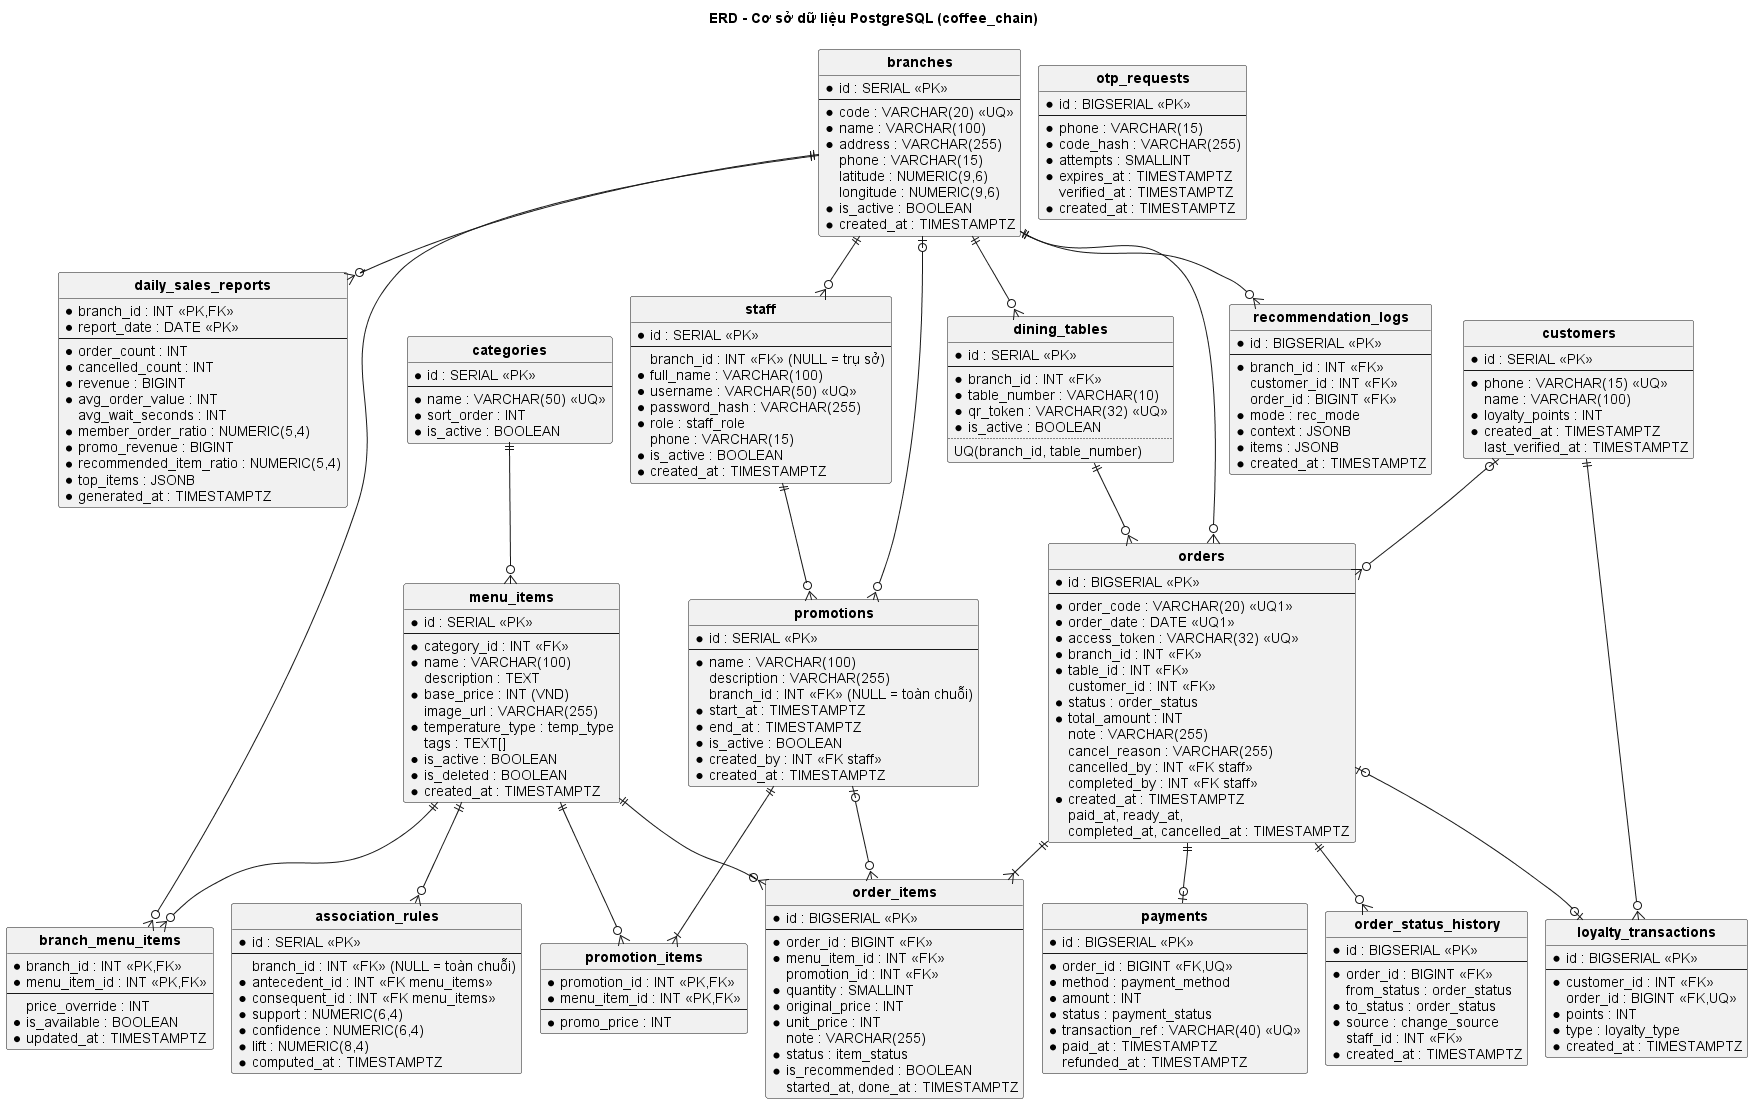

The diagram above was rendered by PlantUML. Its source (embedded in the PNG):
@startuml IV_erd
!pragma layout smetana
skinparam defaultFontName Arial
skinparam linetype ortho
hide circle
hide methods
skinparam classFontStyle bold
title ERD - Cơ sở dữ liệu PostgreSQL (coffee_chain)

entity branches {
  * id : SERIAL <<PK>>
  --
  * code : VARCHAR(20) <<UQ>>
  * name : VARCHAR(100)
  * address : VARCHAR(255)
  phone : VARCHAR(15)
  latitude : NUMERIC(9,6)
  longitude : NUMERIC(9,6)
  * is_active : BOOLEAN
  * created_at : TIMESTAMPTZ
}

entity staff {
  * id : SERIAL <<PK>>
  --
  branch_id : INT <<FK>> (NULL = trụ sở)
  * full_name : VARCHAR(100)
  * username : VARCHAR(50) <<UQ>>
  * password_hash : VARCHAR(255)
  * role : staff_role
  phone : VARCHAR(15)
  * is_active : BOOLEAN
  * created_at : TIMESTAMPTZ
}

entity categories {
  * id : SERIAL <<PK>>
  --
  * name : VARCHAR(50) <<UQ>>
  * sort_order : INT
  * is_active : BOOLEAN
}

entity menu_items {
  * id : SERIAL <<PK>>
  --
  * category_id : INT <<FK>>
  * name : VARCHAR(100)
  description : TEXT
  * base_price : INT (VND)
  image_url : VARCHAR(255)
  * temperature_type : temp_type
  tags : TEXT[]
  * is_active : BOOLEAN
  * is_deleted : BOOLEAN
  * created_at : TIMESTAMPTZ
}

entity branch_menu_items {
  * branch_id : INT <<PK,FK>>
  * menu_item_id : INT <<PK,FK>>
  --
  price_override : INT
  * is_available : BOOLEAN
  * updated_at : TIMESTAMPTZ
}

entity promotions {
  * id : SERIAL <<PK>>
  --
  * name : VARCHAR(100)
  description : VARCHAR(255)
  branch_id : INT <<FK>> (NULL = toàn chuỗi)
  * start_at : TIMESTAMPTZ
  * end_at : TIMESTAMPTZ
  * is_active : BOOLEAN
  * created_by : INT <<FK staff>>
  * created_at : TIMESTAMPTZ
}

entity promotion_items {
  * promotion_id : INT <<PK,FK>>
  * menu_item_id : INT <<PK,FK>>
  --
  * promo_price : INT
}

entity dining_tables {
  * id : SERIAL <<PK>>
  --
  * branch_id : INT <<FK>>
  * table_number : VARCHAR(10)
  * qr_token : VARCHAR(32) <<UQ>>
  * is_active : BOOLEAN
  ..
  UQ(branch_id, table_number)
}

entity customers {
  * id : SERIAL <<PK>>
  --
  * phone : VARCHAR(15) <<UQ>>
  name : VARCHAR(100)
  * loyalty_points : INT
  * created_at : TIMESTAMPTZ
  last_verified_at : TIMESTAMPTZ
}

entity otp_requests {
  * id : BIGSERIAL <<PK>>
  --
  * phone : VARCHAR(15)
  * code_hash : VARCHAR(255)
  * attempts : SMALLINT
  * expires_at : TIMESTAMPTZ
  verified_at : TIMESTAMPTZ
  * created_at : TIMESTAMPTZ
}

entity loyalty_transactions {
  * id : BIGSERIAL <<PK>>
  --
  * customer_id : INT <<FK>>
  order_id : BIGINT <<FK,UQ>>
  * points : INT
  * type : loyalty_type
  * created_at : TIMESTAMPTZ
}

entity orders {
  * id : BIGSERIAL <<PK>>
  --
  * order_code : VARCHAR(20) <<UQ1>>
  * order_date : DATE <<UQ1>>
  * access_token : VARCHAR(32) <<UQ>>
  * branch_id : INT <<FK>>
  * table_id : INT <<FK>>
  customer_id : INT <<FK>>
  * status : order_status
  * total_amount : INT
  note : VARCHAR(255)
  cancel_reason : VARCHAR(255)
  cancelled_by : INT <<FK staff>>
  completed_by : INT <<FK staff>>
  * created_at : TIMESTAMPTZ
  paid_at, ready_at,
  completed_at, cancelled_at : TIMESTAMPTZ
}

entity order_items {
  * id : BIGSERIAL <<PK>>
  --
  * order_id : BIGINT <<FK>>
  * menu_item_id : INT <<FK>>
  promotion_id : INT <<FK>>
  * quantity : SMALLINT
  * original_price : INT
  * unit_price : INT
  note : VARCHAR(255)
  * status : item_status
  * is_recommended : BOOLEAN
  started_at, done_at : TIMESTAMPTZ
}

entity order_status_history {
  * id : BIGSERIAL <<PK>>
  --
  * order_id : BIGINT <<FK>>
  from_status : order_status
  * to_status : order_status
  * source : change_source
  staff_id : INT <<FK>>
  * created_at : TIMESTAMPTZ
}

entity payments {
  * id : BIGSERIAL <<PK>>
  --
  * order_id : BIGINT <<FK,UQ>>
  * method : payment_method
  * amount : INT
  * status : payment_status
  * transaction_ref : VARCHAR(40) <<UQ>>
  * paid_at : TIMESTAMPTZ
  refunded_at : TIMESTAMPTZ
}

entity recommendation_logs {
  * id : BIGSERIAL <<PK>>
  --
  * branch_id : INT <<FK>>
  customer_id : INT <<FK>>
  order_id : BIGINT <<FK>>
  * mode : rec_mode
  * context : JSONB
  * items : JSONB
  * created_at : TIMESTAMPTZ
}

entity daily_sales_reports {
  * branch_id : INT <<PK,FK>>
  * report_date : DATE <<PK>>
  --
  * order_count : INT
  * cancelled_count : INT
  * revenue : BIGINT
  * avg_order_value : INT
  avg_wait_seconds : INT
  * member_order_ratio : NUMERIC(5,4)
  * promo_revenue : BIGINT
  * recommended_item_ratio : NUMERIC(5,4)
  * top_items : JSONB
  * generated_at : TIMESTAMPTZ
}

entity association_rules {
  * id : SERIAL <<PK>>
  --
  branch_id : INT <<FK>> (NULL = toàn chuỗi)
  * antecedent_id : INT <<FK menu_items>>
  * consequent_id : INT <<FK menu_items>>
  * support : NUMERIC(6,4)
  * confidence : NUMERIC(6,4)
  * lift : NUMERIC(8,4)
  * computed_at : TIMESTAMPTZ
}

branches ||--o{ staff
branches ||--o{ dining_tables
branches ||--o{ branch_menu_items
branches |o--o{ promotions
branches ||--o{ orders
branches ||--o{ recommendation_logs
branches ||--o{ daily_sales_reports
categories ||--o{ menu_items
menu_items ||--o{ branch_menu_items
menu_items ||--o{ promotion_items
menu_items ||--o{ order_items
menu_items ||--o{ association_rules
promotions ||--|{ promotion_items
promotions |o--o{ order_items
staff ||--o{ promotions
dining_tables ||--o{ orders
customers |o--o{ orders
customers ||--o{ loyalty_transactions
orders |o--o| loyalty_transactions
orders ||--|{ order_items
orders ||--o| payments
orders ||--o{ order_status_history
@enduml